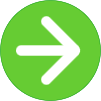

The diagram above was exported from draw.io. Its source (the exported page's mxGraphModel, read from the mxfile embedded in the PNG):
<mxGraphModel dx="568" dy="286" grid="1" gridSize="10" guides="1" tooltips="1" connect="1" arrows="1" fold="1" page="1" pageScale="1" pageWidth="850" pageHeight="1100" math="0" shadow="0">
  <root>
    <mxCell id="0" />
    <mxCell id="1" parent="0" />
    <mxCell id="xRd-qrO0pUkrQCLwlUAI-4" value="" style="ellipse;whiteSpace=wrap;html=1;strokeWidth=0.5;fillColor=#66CC33;strokeColor=#009900;movable=1;resizable=1;rotatable=1;deletable=1;editable=1;locked=0;connectable=1;shadow=0;gradientColor=none;gradientDirection=west;container=0;" vertex="1" parent="1">
      <mxGeometry x="180" y="50" width="100" height="100" as="geometry" />
    </mxCell>
    <mxCell id="xRd-qrO0pUkrQCLwlUAI-7" value="" style="rounded=1;whiteSpace=wrap;html=1;strokeColor=none;arcSize=50;rotation=-45;container=0;" vertex="1" parent="1">
      <mxGeometry x="214.95" y="109.99999999999999" width="49.5" height="10.43" as="geometry" />
    </mxCell>
    <mxCell id="xRd-qrO0pUkrQCLwlUAI-11" value="" style="rounded=1;whiteSpace=wrap;html=1;strokeColor=none;arcSize=50;rotation=45;container=0;" vertex="1" parent="1">
      <mxGeometry x="214.95" y="79.57000000000001" width="49.5" height="10.43" as="geometry" />
    </mxCell>
    <mxCell id="xRd-qrO0pUkrQCLwlUAI-12" value="" style="rounded=1;whiteSpace=wrap;html=1;strokeColor=none;arcSize=50;rotation=0;container=0;" vertex="1" parent="1">
      <mxGeometry x="195.54" y="94.79" width="64.05" height="10.43" as="geometry" />
    </mxCell>
  </root>
</mxGraphModel>